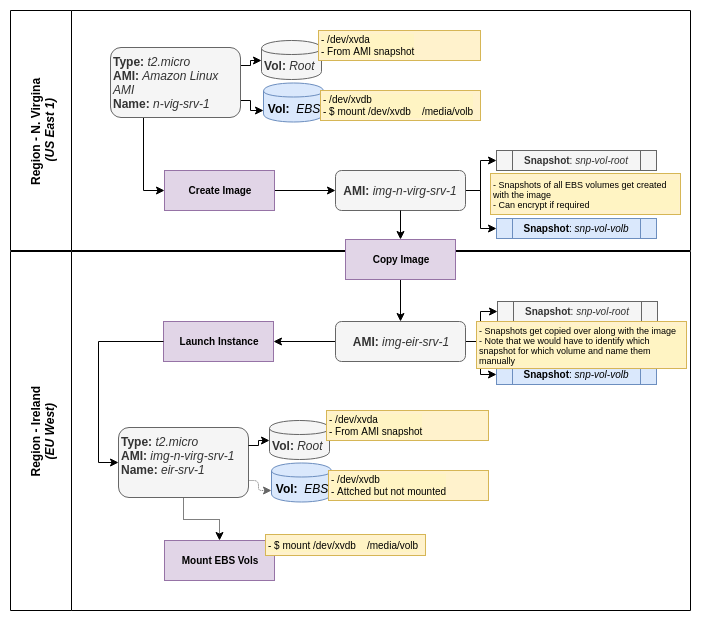

The diagram above was exported from draw.io. Its source (the exported page's mxGraphModel, read from the mxfile embedded in the PNG):
<mxGraphModel dx="1337" dy="762" grid="1" gridSize="10" guides="1" tooltips="1" connect="1" arrows="1" fold="1" page="1" pageScale="1" pageWidth="827" pageHeight="1169" math="0" shadow="0">
  <root>
    <mxCell id="0" />
    <mxCell id="1" parent="0" />
    <mxCell id="2" value="Region - N. Virgina&amp;nbsp;&lt;br&gt;&lt;i&gt;(US East 1)&lt;/i&gt;&lt;br&gt;" style="swimlane;html=1;horizontal=0;startSize=61;verticalAlign=middle;" vertex="1" parent="1">
      <mxGeometry x="100" y="210" width="680" height="240" as="geometry" />
    </mxCell>
    <mxCell id="3" value="" style="edgeStyle=orthogonalEdgeStyle;rounded=0;orthogonalLoop=1;jettySize=auto;html=1;exitX=1;exitY=0.25;exitDx=0;exitDy=0;entryX=0;entryY=0.5;entryDx=0;entryDy=0;" edge="1" parent="2" source="6" target="7">
      <mxGeometry relative="1" as="geometry">
        <mxPoint x="240" y="20" as="targetPoint" />
        <Array as="points">
          <mxPoint x="240" y="55" />
          <mxPoint x="240" y="50" />
        </Array>
      </mxGeometry>
    </mxCell>
    <mxCell id="4" value="" style="edgeStyle=orthogonalEdgeStyle;rounded=0;orthogonalLoop=1;jettySize=auto;html=1;fontSize=10;entryX=0;entryY=0.5;entryDx=0;entryDy=0;exitX=0.25;exitY=1;exitDx=0;exitDy=0;" edge="1" parent="2" source="6" target="12">
      <mxGeometry relative="1" as="geometry" />
    </mxCell>
    <mxCell id="5" style="edgeStyle=orthogonalEdgeStyle;rounded=0;orthogonalLoop=1;jettySize=auto;html=1;entryX=0;entryY=0.7;entryDx=0;entryDy=0;fontSize=9;exitX=1;exitY=0.75;exitDx=0;exitDy=0;" edge="1" parent="2" source="6" target="9">
      <mxGeometry relative="1" as="geometry">
        <Array as="points">
          <mxPoint x="240" y="90" />
          <mxPoint x="240" y="100" />
        </Array>
      </mxGeometry>
    </mxCell>
    <mxCell id="6" value="&lt;b&gt;Type:&lt;/b&gt;&lt;i&gt;&amp;nbsp;t2.micro&lt;/i&gt;&lt;br&gt;&lt;b&gt;AMI: &lt;/b&gt;&lt;i&gt;Amazon Linux AMI&lt;/i&gt;&lt;br&gt;&lt;b&gt;Name:&lt;/b&gt;&lt;i&gt; n-vig-srv-1&lt;br&gt;&lt;/i&gt;" style="rounded=1;whiteSpace=wrap;html=1;verticalAlign=top;fillColor=#f5f5f5;strokeColor=#666666;fontColor=#333333;align=left;" vertex="1" parent="2">
      <mxGeometry x="100" y="37" width="130" height="70" as="geometry" />
    </mxCell>
    <mxCell id="7" value="&lt;b&gt;Vol: &lt;/b&gt;&lt;i&gt;Root&lt;/i&gt;&amp;nbsp;" style="shape=cylinder;whiteSpace=wrap;html=1;boundedLbl=1;backgroundOutline=1;fillColor=#f5f5f5;strokeColor=#666666;fontColor=#333333;" vertex="1" parent="2">
      <mxGeometry x="251" y="30" width="60" height="39" as="geometry" />
    </mxCell>
    <mxCell id="8" value="- /dev/xvda&lt;br style=&quot;font-size: 10px&quot;&gt;- From AMI snapshot&lt;br style=&quot;font-size: 10px&quot;&gt;" style="text;html=1;strokeColor=#d6b656;fillColor=#fff2cc;align=left;verticalAlign=middle;whiteSpace=wrap;rounded=0;fontSize=10;labelBackgroundColor=#FFF4C3;" vertex="1" parent="2">
      <mxGeometry x="308" y="20" width="162" height="30" as="geometry" />
    </mxCell>
    <mxCell id="9" value="&lt;b&gt;Vol:&amp;nbsp;&lt;/b&gt;&lt;i&gt;&lt;b&gt;&amp;nbsp;&lt;/b&gt;EBS&lt;/i&gt;" style="shape=cylinder;whiteSpace=wrap;html=1;boundedLbl=1;backgroundOutline=1;fillColor=#dae8fc;strokeColor=#6c8ebf;" vertex="1" parent="2">
      <mxGeometry x="253" y="72.5" width="60" height="39" as="geometry" />
    </mxCell>
    <mxCell id="10" value="- /dev/xvdb&lt;br style=&quot;font-size: 10px&quot;&gt;- $ mount /dev/xvdb&amp;nbsp; &amp;nbsp; /media/volb&lt;br style=&quot;font-size: 10px&quot;&gt;" style="text;html=1;strokeColor=#d6b656;fillColor=#fff2cc;align=left;verticalAlign=middle;whiteSpace=wrap;rounded=0;fontSize=10;labelBackgroundColor=#FFF4C3;" vertex="1" parent="2">
      <mxGeometry x="310" y="80" width="160" height="30" as="geometry" />
    </mxCell>
    <mxCell id="11" value="" style="edgeStyle=orthogonalEdgeStyle;rounded=0;orthogonalLoop=1;jettySize=auto;html=1;fontSize=10;" edge="1" parent="2" source="12" target="15">
      <mxGeometry relative="1" as="geometry" />
    </mxCell>
    <mxCell id="12" value="Create Image" style="rounded=0;whiteSpace=wrap;html=1;labelBackgroundColor=none;fontSize=10;align=center;fontStyle=1;fillColor=#e1d5e7;strokeColor=#9673a6;" vertex="1" parent="2">
      <mxGeometry x="154" y="160" width="110" height="40" as="geometry" />
    </mxCell>
    <mxCell id="13" value="" style="edgeStyle=orthogonalEdgeStyle;rounded=0;orthogonalLoop=1;jettySize=auto;html=1;fontSize=10;" edge="1" parent="2" source="15" target="16">
      <mxGeometry relative="1" as="geometry">
        <Array as="points">
          <mxPoint x="470" y="180" />
          <mxPoint x="470" y="150" />
        </Array>
      </mxGeometry>
    </mxCell>
    <mxCell id="14" value="" style="edgeStyle=orthogonalEdgeStyle;rounded=0;orthogonalLoop=1;jettySize=auto;html=1;fontSize=10;entryX=0;entryY=0.5;entryDx=0;entryDy=0;" edge="1" parent="2" source="15" target="18">
      <mxGeometry relative="1" as="geometry">
        <Array as="points">
          <mxPoint x="470" y="180" />
          <mxPoint x="470" y="218" />
        </Array>
      </mxGeometry>
    </mxCell>
    <mxCell id="15" value="&lt;b&gt;AMI:&lt;/b&gt;&lt;i&gt;&amp;nbsp;img-n-virg-srv-1&lt;/i&gt;&lt;i&gt;&lt;br&gt;&lt;/i&gt;" style="rounded=1;whiteSpace=wrap;html=1;verticalAlign=middle;fillColor=#f5f5f5;strokeColor=#666666;fontColor=#333333;" vertex="1" parent="2">
      <mxGeometry x="325" y="160" width="130" height="40" as="geometry" />
    </mxCell>
    <mxCell id="16" value="&lt;b&gt;Snapshot&lt;/b&gt;: &lt;i&gt;snp-vol-root&lt;/i&gt;" style="shape=process;whiteSpace=wrap;html=1;backgroundOutline=1;labelBackgroundColor=none;fontSize=10;align=center;fillColor=#f5f5f5;strokeColor=#666666;fontColor=#333333;" vertex="1" parent="2">
      <mxGeometry x="486" y="140" width="160" height="20" as="geometry" />
    </mxCell>
    <mxCell id="17" value="- Snapshots of all EBS volumes get created with the image&lt;br style=&quot;font-size: 9px;&quot;&gt;- Can encrypt if required&lt;br style=&quot;font-size: 9px;&quot;&gt;" style="text;html=1;strokeColor=#d6b656;fillColor=#fff2cc;align=left;verticalAlign=middle;whiteSpace=wrap;rounded=0;fontSize=9;labelBackgroundColor=#FFF4C3;" vertex="1" parent="2">
      <mxGeometry x="480" y="163" width="190" height="41" as="geometry" />
    </mxCell>
    <mxCell id="18" value="&lt;b&gt;Snapshot&lt;/b&gt;: &lt;i&gt;snp-vol-volb&lt;/i&gt;" style="shape=process;whiteSpace=wrap;html=1;backgroundOutline=1;labelBackgroundColor=none;fontSize=10;align=center;fillColor=#dae8fc;strokeColor=#6c8ebf;" vertex="1" parent="2">
      <mxGeometry x="486" y="208" width="160" height="20" as="geometry" />
    </mxCell>
    <mxCell id="19" value="Region - Ireland&lt;br&gt;&lt;i&gt;(EU West)&lt;/i&gt;&lt;br&gt;" style="swimlane;html=1;horizontal=0;startSize=61;" vertex="1" parent="1">
      <mxGeometry x="100" y="451" width="680" height="359" as="geometry" />
    </mxCell>
    <mxCell id="20" value="" style="edgeStyle=orthogonalEdgeStyle;rounded=0;orthogonalLoop=1;jettySize=auto;html=1;fontSize=10;" edge="1" parent="19" source="21" target="25">
      <mxGeometry relative="1" as="geometry" />
    </mxCell>
    <mxCell id="21" value="Copy Image" style="rounded=0;whiteSpace=wrap;html=1;labelBackgroundColor=none;fontSize=10;align=center;fontStyle=1;fillColor=#e1d5e7;strokeColor=#9673a6;" vertex="1" parent="19">
      <mxGeometry x="335" y="-12" width="110" height="40" as="geometry" />
    </mxCell>
    <mxCell id="22" value="" style="edgeStyle=orthogonalEdgeStyle;rounded=0;orthogonalLoop=1;jettySize=auto;html=1;fontSize=10;" edge="1" parent="19" source="25" target="26">
      <mxGeometry relative="1" as="geometry">
        <mxPoint x="535" y="90" as="targetPoint" />
        <Array as="points">
          <mxPoint x="470" y="90" />
          <mxPoint x="470" y="60" />
        </Array>
      </mxGeometry>
    </mxCell>
    <mxCell id="23" value="" style="edgeStyle=orthogonalEdgeStyle;rounded=0;orthogonalLoop=1;jettySize=auto;html=1;fontSize=10;entryX=0;entryY=0.5;entryDx=0;entryDy=0;" edge="1" parent="19" source="25" target="27">
      <mxGeometry relative="1" as="geometry">
        <mxPoint x="535" y="90" as="targetPoint" />
        <Array as="points">
          <mxPoint x="470" y="90" />
          <mxPoint x="470" y="123" />
        </Array>
      </mxGeometry>
    </mxCell>
    <mxCell id="24" value="" style="edgeStyle=orthogonalEdgeStyle;rounded=0;orthogonalLoop=1;jettySize=auto;html=1;fontSize=9;" edge="1" parent="19" source="25" target="29">
      <mxGeometry relative="1" as="geometry" />
    </mxCell>
    <mxCell id="25" value="&lt;b&gt;AMI:&lt;/b&gt;&lt;i&gt;&amp;nbsp;img-eir-srv-1&lt;/i&gt;&lt;i&gt;&lt;br&gt;&lt;/i&gt;" style="rounded=1;whiteSpace=wrap;html=1;verticalAlign=middle;fillColor=#f5f5f5;strokeColor=#666666;fontColor=#333333;" vertex="1" parent="19">
      <mxGeometry x="325" y="70" width="130" height="40" as="geometry" />
    </mxCell>
    <mxCell id="26" value="&lt;b&gt;Snapshot&lt;/b&gt;: &lt;i&gt;snp-vol-root&lt;/i&gt;" style="shape=process;whiteSpace=wrap;html=1;backgroundOutline=1;labelBackgroundColor=none;fontSize=10;align=center;fillColor=#f5f5f5;strokeColor=#666666;fontColor=#333333;" vertex="1" parent="19">
      <mxGeometry x="487" y="50" width="160" height="20" as="geometry" />
    </mxCell>
    <mxCell id="27" value="&lt;b&gt;Snapshot&lt;/b&gt;: &lt;i&gt;snp-vol-volb&lt;/i&gt;" style="shape=process;whiteSpace=wrap;html=1;backgroundOutline=1;labelBackgroundColor=none;fontSize=10;align=center;fillColor=#dae8fc;strokeColor=#6c8ebf;" vertex="1" parent="19">
      <mxGeometry x="486" y="113" width="160" height="20" as="geometry" />
    </mxCell>
    <mxCell id="28" value="- Snapshots get copied over along with the image&lt;br style=&quot;font-size: 9px;&quot;&gt;- Note that we would have to identify which snapshot for which volume and name them manually&lt;br style=&quot;font-size: 9px;&quot;&gt;" style="text;html=1;strokeColor=#d6b656;fillColor=#fff2cc;align=left;verticalAlign=middle;whiteSpace=wrap;rounded=0;fontSize=9;labelBackgroundColor=#FFF4C3;" vertex="1" parent="19">
      <mxGeometry x="466" y="70" width="210" height="47" as="geometry" />
    </mxCell>
    <mxCell id="29" value="Launch Instance" style="rounded=0;whiteSpace=wrap;html=1;labelBackgroundColor=none;fontSize=10;align=center;fontStyle=1;fillColor=#e1d5e7;strokeColor=#9673a6;" vertex="1" parent="19">
      <mxGeometry x="153" y="70" width="110" height="40" as="geometry" />
    </mxCell>
    <mxCell id="30" value="" style="edgeStyle=orthogonalEdgeStyle;rounded=0;orthogonalLoop=1;jettySize=auto;html=1;dashed=1;dashPattern=1 1;fontSize=9;strokeColor=#000000;" edge="1" parent="19" source="31" target="39">
      <mxGeometry relative="1" as="geometry" />
    </mxCell>
    <mxCell id="31" value="&lt;b&gt;Type:&lt;/b&gt;&lt;i&gt;&amp;nbsp;t2.micro&lt;/i&gt;&lt;br&gt;&lt;b&gt;AMI: &lt;/b&gt;&lt;i&gt;img-n-virg-srv-1&lt;/i&gt;&lt;br&gt;&lt;b&gt;Name:&lt;/b&gt;&lt;i&gt;&amp;nbsp;eir-srv-1&lt;br&gt;&lt;/i&gt;" style="rounded=1;whiteSpace=wrap;html=1;verticalAlign=top;fillColor=#f5f5f5;strokeColor=#666666;fontColor=#333333;align=left;" vertex="1" parent="19">
      <mxGeometry x="108" y="176" width="130" height="70" as="geometry" />
    </mxCell>
    <mxCell id="32" value="&lt;b&gt;Vol: &lt;/b&gt;&lt;i&gt;Root&lt;/i&gt;&amp;nbsp;" style="shape=cylinder;whiteSpace=wrap;html=1;boundedLbl=1;backgroundOutline=1;fillColor=#f5f5f5;strokeColor=#666666;fontColor=#333333;" vertex="1" parent="19">
      <mxGeometry x="259" y="169" width="60" height="39" as="geometry" />
    </mxCell>
    <mxCell id="33" value="" style="edgeStyle=orthogonalEdgeStyle;rounded=0;orthogonalLoop=1;jettySize=auto;html=1;exitX=1;exitY=0.25;exitDx=0;exitDy=0;entryX=0;entryY=0.5;entryDx=0;entryDy=0;" edge="1" parent="19" source="31" target="32">
      <mxGeometry relative="1" as="geometry">
        <mxPoint x="148" y="-51" as="targetPoint" />
        <Array as="points">
          <mxPoint x="248" y="194" />
          <mxPoint x="248" y="189" />
        </Array>
      </mxGeometry>
    </mxCell>
    <mxCell id="34" value="- /dev/xvda&lt;br style=&quot;font-size: 10px&quot;&gt;- From AMI snapshot&lt;br style=&quot;font-size: 10px&quot;&gt;" style="text;html=1;strokeColor=#d6b656;fillColor=#fff2cc;align=left;verticalAlign=middle;whiteSpace=wrap;rounded=0;fontSize=10;labelBackgroundColor=#FFF4C3;" vertex="1" parent="19">
      <mxGeometry x="316" y="159" width="162" height="30" as="geometry" />
    </mxCell>
    <mxCell id="35" value="&lt;b&gt;Vol:&amp;nbsp;&lt;/b&gt;&lt;i&gt;&lt;b&gt;&amp;nbsp;&lt;/b&gt;EBS&lt;/i&gt;" style="shape=cylinder;whiteSpace=wrap;html=1;boundedLbl=1;backgroundOutline=1;fillColor=#dae8fc;strokeColor=#6c8ebf;" vertex="1" parent="19">
      <mxGeometry x="261" y="211.5" width="60" height="39" as="geometry" />
    </mxCell>
    <mxCell id="36" style="edgeStyle=orthogonalEdgeStyle;rounded=1;orthogonalLoop=1;jettySize=auto;html=1;entryX=0;entryY=0.7;entryDx=0;entryDy=0;fontSize=9;exitX=1;exitY=0.75;exitDx=0;exitDy=0;dashed=1;fillColor=#f5f5f5;strokeColor=#666666;dashPattern=1 1;" edge="1" parent="19" source="31" target="35">
      <mxGeometry relative="1" as="geometry">
        <Array as="points">
          <mxPoint x="248" y="229" />
          <mxPoint x="248" y="239" />
        </Array>
      </mxGeometry>
    </mxCell>
    <mxCell id="37" value="- /dev/xvdb&lt;br style=&quot;font-size: 10px&quot;&gt;- Attched but not mounted&lt;br style=&quot;font-size: 10px&quot;&gt;" style="text;html=1;strokeColor=#d6b656;fillColor=#fff2cc;align=left;verticalAlign=middle;whiteSpace=wrap;rounded=0;fontSize=10;labelBackgroundColor=#FFF4C3;" vertex="1" parent="19">
      <mxGeometry x="318" y="219" width="160" height="30" as="geometry" />
    </mxCell>
    <mxCell id="38" value="" style="edgeStyle=orthogonalEdgeStyle;rounded=0;orthogonalLoop=1;jettySize=auto;html=1;fontSize=9;entryX=0;entryY=0.5;entryDx=0;entryDy=0;exitX=0;exitY=0.5;exitDx=0;exitDy=0;" edge="1" parent="19" source="29" target="31">
      <mxGeometry relative="1" as="geometry">
        <mxPoint x="100" y="188" as="targetPoint" />
      </mxGeometry>
    </mxCell>
    <mxCell id="39" value="Mount EBS Vols" style="rounded=0;whiteSpace=wrap;html=1;labelBackgroundColor=none;fontSize=10;align=center;fontStyle=1;fillColor=#e1d5e7;strokeColor=#9673a6;" vertex="1" parent="19">
      <mxGeometry x="154" y="289" width="110" height="40" as="geometry" />
    </mxCell>
    <mxCell id="40" value="- $ mount /dev/xvdb&amp;nbsp; &amp;nbsp; /media/volb&lt;br style=&quot;font-size: 10px&quot;&gt;" style="text;html=1;strokeColor=#d6b656;fillColor=#fff2cc;align=left;verticalAlign=middle;whiteSpace=wrap;rounded=0;fontSize=10;labelBackgroundColor=#FFF4C3;" vertex="1" parent="19">
      <mxGeometry x="255" y="283" width="160" height="21" as="geometry" />
    </mxCell>
    <mxCell id="41" value="" style="edgeStyle=orthogonalEdgeStyle;rounded=0;orthogonalLoop=1;jettySize=auto;html=1;fontSize=10;entryX=0.5;entryY=0;entryDx=0;entryDy=0;" edge="1" source="15" target="21" parent="1">
      <mxGeometry relative="1" as="geometry" />
    </mxCell>
  </root>
</mxGraphModel>